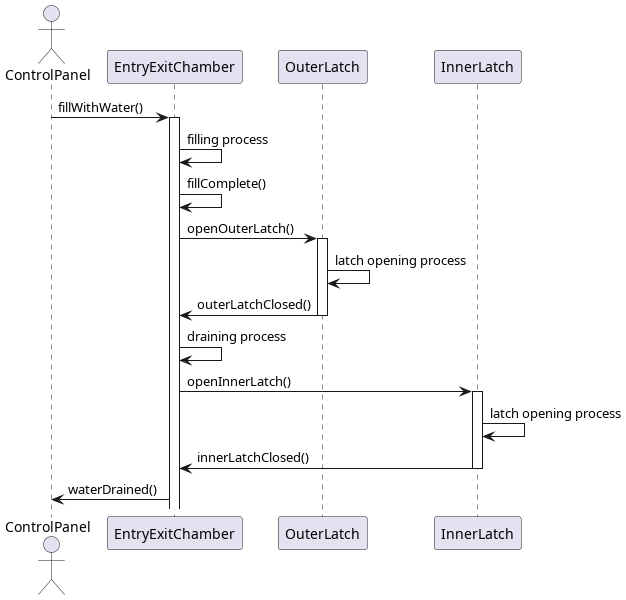

The diagram above was rendered by PlantUML. Its source (embedded in the PNG):
@startuml

actor ControlPanel
participant "EntryExitChamber" as Chamber
participant "OuterLatch" as Outer
participant "InnerLatch" as Inner

ControlPanel -> Chamber: fillWithWater()
activate Chamber
Chamber -> Chamber: filling process
Chamber -> Chamber: fillComplete()
Chamber -> Outer: openOuterLatch()
activate Outer
Outer -> Outer: latch opening process
Outer -> Chamber: outerLatchClosed()
deactivate Outer
Chamber -> Chamber: draining process
Chamber -> Inner: openInnerLatch()
activate Inner
Inner -> Inner: latch opening process
Inner -> Chamber: innerLatchClosed()
deactivate Inner
Chamber -> ControlPanel: waterDrained()

@enduml